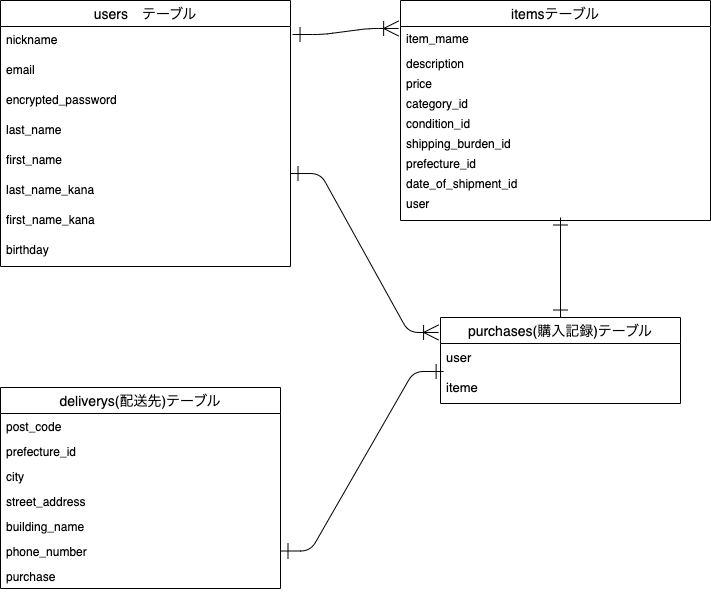

The diagram above was exported from draw.io. Its source (the exported page's mxGraphModel, read from the mxfile embedded in the PNG):
<mxGraphModel dx="592" dy="682" grid="1" gridSize="10" guides="1" tooltips="1" connect="1" arrows="1" fold="1" page="1" pageScale="1" pageWidth="827" pageHeight="1169" math="0" shadow="0">
  <root>
    <mxCell id="0" />
    <mxCell id="1" parent="0" />
    <mxCell id="2" value="itemsテーブル" style="swimlane;fontStyle=0;childLayout=stackLayout;horizontal=1;startSize=26;horizontalStack=0;resizeParent=1;resizeParentMax=0;resizeLast=0;collapsible=1;marginBottom=0;align=center;fontSize=14;" parent="1" vertex="1">
      <mxGeometry x="440" y="43" width="310" height="220" as="geometry" />
    </mxCell>
    <mxCell id="25" value="item_mame " style="text;strokeColor=none;fillColor=none;spacingLeft=4;spacingRight=4;overflow=hidden;rotatable=0;points=[[0,0.5],[1,0.5]];portConstraint=eastwest;fontSize=12;verticalAlign=middle;" parent="2" vertex="1">
      <mxGeometry y="26" width="310" height="24" as="geometry" />
    </mxCell>
    <mxCell id="26" value="description" style="text;strokeColor=none;fillColor=none;spacingLeft=4;spacingRight=4;overflow=hidden;rotatable=0;points=[[0,0.5],[1,0.5]];portConstraint=eastwest;fontSize=12;" parent="2" vertex="1">
      <mxGeometry y="50" width="310" height="20" as="geometry" />
    </mxCell>
    <mxCell id="27" value="price" style="text;strokeColor=none;fillColor=none;spacingLeft=4;spacingRight=4;overflow=hidden;rotatable=0;points=[[0,0.5],[1,0.5]];portConstraint=eastwest;fontSize=12;" parent="2" vertex="1">
      <mxGeometry y="70" width="310" height="20" as="geometry" />
    </mxCell>
    <mxCell id="28" value="category_id" style="text;strokeColor=none;fillColor=none;spacingLeft=4;spacingRight=4;overflow=hidden;rotatable=0;points=[[0,0.5],[1,0.5]];portConstraint=eastwest;fontSize=12;" parent="2" vertex="1">
      <mxGeometry y="90" width="310" height="20" as="geometry" />
    </mxCell>
    <mxCell id="29" value="condition_id" style="text;strokeColor=none;fillColor=none;spacingLeft=4;spacingRight=4;overflow=hidden;rotatable=0;points=[[0,0.5],[1,0.5]];portConstraint=eastwest;fontSize=12;" parent="2" vertex="1">
      <mxGeometry y="110" width="310" height="20" as="geometry" />
    </mxCell>
    <mxCell id="30" value="shipping_burden_id" style="text;strokeColor=none;fillColor=none;spacingLeft=4;spacingRight=4;overflow=hidden;rotatable=0;points=[[0,0.5],[1,0.5]];portConstraint=eastwest;fontSize=12;" parent="2" vertex="1">
      <mxGeometry y="130" width="310" height="20" as="geometry" />
    </mxCell>
    <mxCell id="31" value="prefecture_id" style="text;strokeColor=none;fillColor=none;spacingLeft=4;spacingRight=4;overflow=hidden;rotatable=0;points=[[0,0.5],[1,0.5]];portConstraint=eastwest;fontSize=12;" parent="2" vertex="1">
      <mxGeometry y="150" width="310" height="20" as="geometry" />
    </mxCell>
    <mxCell id="34" value="date_of_shipment_id" style="text;strokeColor=none;fillColor=none;spacingLeft=4;spacingRight=4;overflow=hidden;rotatable=0;points=[[0,0.5],[1,0.5]];portConstraint=eastwest;fontSize=12;" parent="2" vertex="1">
      <mxGeometry y="170" width="310" height="20" as="geometry" />
    </mxCell>
    <mxCell id="33" value="user" style="text;strokeColor=none;fillColor=none;spacingLeft=4;spacingRight=4;overflow=hidden;rotatable=0;points=[[0,0.5],[1,0.5]];portConstraint=eastwest;fontSize=12;" parent="2" vertex="1">
      <mxGeometry y="190" width="310" height="30" as="geometry" />
    </mxCell>
    <mxCell id="6" value="purchases(購入記録)テーブル" style="swimlane;fontStyle=0;childLayout=stackLayout;horizontal=1;startSize=26;horizontalStack=0;resizeParent=1;resizeParentMax=0;resizeLast=0;collapsible=1;marginBottom=0;align=center;fontSize=14;" parent="1" vertex="1">
      <mxGeometry x="480" y="360" width="240" height="86" as="geometry" />
    </mxCell>
    <mxCell id="7" value="user " style="text;strokeColor=none;fillColor=none;spacingLeft=4;spacingRight=4;overflow=hidden;rotatable=0;points=[[0,0.5],[1,0.5]];portConstraint=eastwest;fontSize=13;" parent="6" vertex="1">
      <mxGeometry y="26" width="240" height="30" as="geometry" />
    </mxCell>
    <mxCell id="8" value="iteme" style="text;strokeColor=none;fillColor=none;spacingLeft=4;spacingRight=4;overflow=hidden;rotatable=0;points=[[0,0.5],[1,0.5]];portConstraint=eastwest;fontSize=13;" parent="6" vertex="1">
      <mxGeometry y="56" width="240" height="30" as="geometry" />
    </mxCell>
    <mxCell id="10" value="deliverys(配送先)テーブル" style="swimlane;fontStyle=0;childLayout=stackLayout;horizontal=1;startSize=26;horizontalStack=0;resizeParent=1;resizeParentMax=0;resizeLast=0;collapsible=1;marginBottom=0;align=center;fontSize=14;" parent="1" vertex="1">
      <mxGeometry x="40" y="430" width="280" height="201" as="geometry" />
    </mxCell>
    <mxCell id="11" value="post_code" style="text;strokeColor=none;fillColor=none;spacingLeft=4;spacingRight=4;overflow=hidden;rotatable=0;points=[[0,0.5],[1,0.5]];portConstraint=eastwest;fontSize=12;" parent="10" vertex="1">
      <mxGeometry y="26" width="280" height="25" as="geometry" />
    </mxCell>
    <mxCell id="41" value="prefecture_id" style="text;strokeColor=none;fillColor=none;spacingLeft=4;spacingRight=4;overflow=hidden;rotatable=0;points=[[0,0.5],[1,0.5]];portConstraint=eastwest;fontSize=12;" parent="10" vertex="1">
      <mxGeometry y="51" width="280" height="25" as="geometry" />
    </mxCell>
    <mxCell id="40" value="city" style="text;strokeColor=none;fillColor=none;spacingLeft=4;spacingRight=4;overflow=hidden;rotatable=0;points=[[0,0.5],[1,0.5]];portConstraint=eastwest;fontSize=12;" parent="10" vertex="1">
      <mxGeometry y="76" width="280" height="25" as="geometry" />
    </mxCell>
    <mxCell id="39" value="street_address" style="text;strokeColor=none;fillColor=none;spacingLeft=4;spacingRight=4;overflow=hidden;rotatable=0;points=[[0,0.5],[1,0.5]];portConstraint=eastwest;fontSize=12;" parent="10" vertex="1">
      <mxGeometry y="101" width="280" height="25" as="geometry" />
    </mxCell>
    <mxCell id="38" value="building_name" style="text;strokeColor=none;fillColor=none;spacingLeft=4;spacingRight=4;overflow=hidden;rotatable=0;points=[[0,0.5],[1,0.5]];portConstraint=eastwest;fontSize=12;" parent="10" vertex="1">
      <mxGeometry y="126" width="280" height="25" as="geometry" />
    </mxCell>
    <mxCell id="37" value="phone_number" style="text;strokeColor=none;fillColor=none;spacingLeft=4;spacingRight=4;overflow=hidden;rotatable=0;points=[[0,0.5],[1,0.5]];portConstraint=eastwest;fontSize=12;" parent="10" vertex="1">
      <mxGeometry y="151" width="280" height="25" as="geometry" />
    </mxCell>
    <mxCell id="36" value="purchase" style="text;strokeColor=none;fillColor=none;spacingLeft=4;spacingRight=4;overflow=hidden;rotatable=0;points=[[0,0.5],[1,0.5]];portConstraint=eastwest;fontSize=12;" parent="10" vertex="1">
      <mxGeometry y="176" width="280" height="25" as="geometry" />
    </mxCell>
    <mxCell id="14" value="users　テーブル" style="swimlane;fontStyle=0;childLayout=stackLayout;horizontal=1;startSize=26;horizontalStack=0;resizeParent=1;resizeParentMax=0;resizeLast=0;collapsible=1;marginBottom=0;align=center;fontSize=14;" parent="1" vertex="1">
      <mxGeometry x="40" y="43" width="290" height="266" as="geometry" />
    </mxCell>
    <mxCell id="15" value="nickname" style="text;strokeColor=none;fillColor=none;spacingLeft=4;spacingRight=4;overflow=hidden;rotatable=0;points=[[0,0.5],[1,0.5]];portConstraint=eastwest;fontSize=12;" parent="14" vertex="1">
      <mxGeometry y="26" width="290" height="30" as="geometry" />
    </mxCell>
    <mxCell id="16" value="email" style="text;strokeColor=none;fillColor=none;spacingLeft=4;spacingRight=4;overflow=hidden;rotatable=0;points=[[0,0.5],[1,0.5]];portConstraint=eastwest;fontSize=12;" parent="14" vertex="1">
      <mxGeometry y="56" width="290" height="30" as="geometry" />
    </mxCell>
    <mxCell id="17" value="encrypted_password" style="text;strokeColor=none;fillColor=none;spacingLeft=4;spacingRight=4;overflow=hidden;rotatable=0;points=[[0,0.5],[1,0.5]];portConstraint=eastwest;fontSize=12;verticalAlign=top;" parent="14" vertex="1">
      <mxGeometry y="86" width="290" height="30" as="geometry" />
    </mxCell>
    <mxCell id="19" value="last_name" style="text;strokeColor=none;fillColor=none;spacingLeft=4;spacingRight=4;overflow=hidden;rotatable=0;points=[[0,0.5],[1,0.5]];portConstraint=eastwest;fontSize=12;verticalAlign=top;" parent="14" vertex="1">
      <mxGeometry y="116" width="290" height="30" as="geometry" />
    </mxCell>
    <mxCell id="20" value="first_name" style="text;strokeColor=none;fillColor=none;spacingLeft=4;spacingRight=4;overflow=hidden;rotatable=0;points=[[0,0.5],[1,0.5]];portConstraint=eastwest;fontSize=12;verticalAlign=top;" parent="14" vertex="1">
      <mxGeometry y="146" width="290" height="30" as="geometry" />
    </mxCell>
    <mxCell id="21" value="last_name_kana" style="text;strokeColor=none;fillColor=none;spacingLeft=4;spacingRight=4;overflow=hidden;rotatable=0;points=[[0,0.5],[1,0.5]];portConstraint=eastwest;fontSize=12;verticalAlign=top;" parent="14" vertex="1">
      <mxGeometry y="176" width="290" height="30" as="geometry" />
    </mxCell>
    <mxCell id="52" value="first_name_kana" style="text;strokeColor=none;fillColor=none;spacingLeft=4;spacingRight=4;overflow=hidden;rotatable=0;points=[[0,0.5],[1,0.5]];portConstraint=eastwest;fontSize=12;verticalAlign=top;" vertex="1" parent="14">
      <mxGeometry y="206" width="290" height="30" as="geometry" />
    </mxCell>
    <mxCell id="51" value="birthday" style="text;strokeColor=none;fillColor=none;spacingLeft=4;spacingRight=4;overflow=hidden;rotatable=0;points=[[0,0.5],[1,0.5]];portConstraint=eastwest;fontSize=12;verticalAlign=top;" vertex="1" parent="14">
      <mxGeometry y="236" width="290" height="30" as="geometry" />
    </mxCell>
    <mxCell id="44" value="" style="edgeStyle=entityRelationEdgeStyle;fontSize=12;html=1;endArrow=ERoneToMany;endFill=0;exitX=1.007;exitY=0.267;exitDx=0;exitDy=0;startArrow=ERone;startFill=0;exitPerimeter=0;strokeWidth=1;jumpSize=11;entryX=-0.006;entryY=0.083;entryDx=0;entryDy=0;entryPerimeter=0;endSize=13;startSize=13;" parent="1" source="15" target="25" edge="1">
      <mxGeometry width="100" height="100" relative="1" as="geometry">
        <mxPoint x="290" y="340" as="sourcePoint" />
        <mxPoint x="410" y="90" as="targetPoint" />
      </mxGeometry>
    </mxCell>
    <mxCell id="45" value="" style="edgeStyle=entityRelationEdgeStyle;fontSize=12;html=1;endArrow=ERoneToMany;endFill=0;exitX=1.007;exitY=0.267;exitDx=0;exitDy=0;startArrow=ERone;startFill=0;exitPerimeter=0;strokeWidth=1;jumpSize=11;entryX=-0.008;entryY=0.174;entryDx=0;entryDy=0;endSize=13;startSize=13;entryPerimeter=0;" parent="1" target="6" edge="1">
      <mxGeometry width="100" height="100" relative="1" as="geometry">
        <mxPoint x="330" y="216.01999999999998" as="sourcePoint" />
        <mxPoint x="436.1100000000001" y="210.00199999999995" as="targetPoint" />
      </mxGeometry>
    </mxCell>
    <mxCell id="48" value="" style="endArrow=ERone;html=1;rounded=0;strokeWidth=1;fontSize=13;startSize=13;endSize=13;jumpSize=11;entryX=0.5;entryY=0;entryDx=0;entryDy=0;startArrow=ERone;startFill=0;endFill=0;" parent="1" target="6" edge="1">
      <mxGeometry relative="1" as="geometry">
        <mxPoint x="600" y="260" as="sourcePoint" />
        <mxPoint x="594.58" y="409.096" as="targetPoint" />
      </mxGeometry>
    </mxCell>
    <mxCell id="49" value="" style="edgeStyle=entityRelationEdgeStyle;fontSize=12;html=1;endArrow=ERone;strokeWidth=1;startSize=13;endSize=13;jumpSize=11;entryX=0.013;entryY=-0.067;entryDx=0;entryDy=0;exitX=1;exitY=0.5;exitDx=0;exitDy=0;endFill=0;startArrow=ERone;startFill=0;entryPerimeter=0;" parent="1" source="37" target="8" edge="1">
      <mxGeometry width="100" height="100" relative="1" as="geometry">
        <mxPoint x="430" y="450" as="sourcePoint" />
        <mxPoint x="480" y="461" as="targetPoint" />
      </mxGeometry>
    </mxCell>
  </root>
</mxGraphModel>